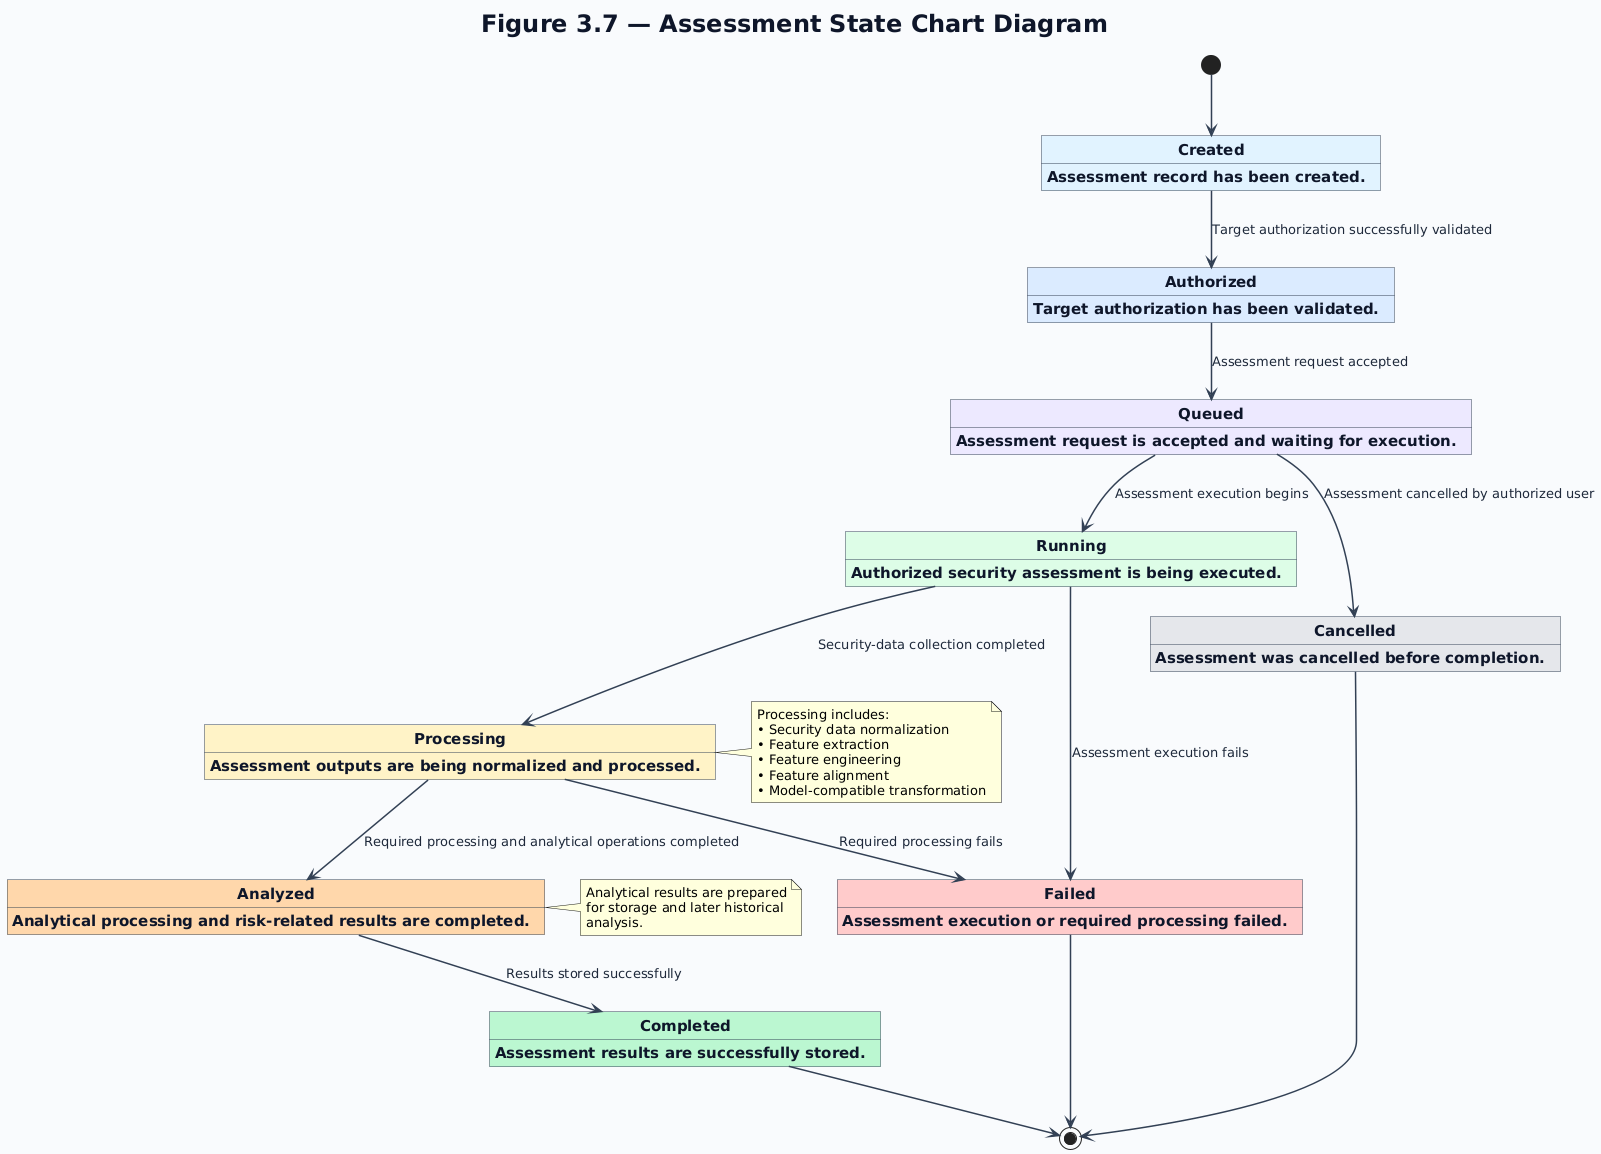

The diagram above was rendered by PlantUML. Its source (embedded in the PNG):
@startuml
title Figure 3.7 — Assessment State Chart Diagram

' ============================================================
' GLOBAL STYLE
' ============================================================

skinparam backgroundColor #F8FAFC
skinparam shadowing false
skinparam roundcorner 0

skinparam state {
    BackgroundColor #FFFFFF
    BorderColor #334155
    FontColor #0F172A
    FontSize 15
    FontStyle bold

    ArrowColor #334155
    ArrowFontColor #1E293B
    ArrowFontSize 13
    ArrowFontStyle normal

    StartColor #16A34A
    EndColor #DC2626
}

skinparam title {
    FontColor #0F172A
    FontSize 24
    FontStyle bold
}

skinparam arrow {
    Color #334155
    Thickness 1.5
    FontSize 13
    FontColor #1E293B
}


' ============================================================
' INITIAL STATE
' ============================================================

[*] --> Created


' ============================================================
' ASSESSMENT STATES
' ============================================================

state "Created" as Created #E0F2FE

state "Authorized" as Authorized #DBEAFE

state "Queued" as Queued #EDE9FE

state "Running" as Running #DCFCE7

state "Processing" as Processing #FEF3C7

state "Analyzed" as Analyzed #FED7AA

state "Completed" as Completed #BBF7D0

state "Failed" as Failed #FECACA

state "Cancelled" as Cancelled #E5E7EB


' ============================================================
' MAIN LIFECYCLE
' ============================================================

Created --> Authorized : Target authorization successfully validated

Authorized --> Queued : Assessment request accepted

Queued --> Running : Assessment execution begins

Running --> Processing : Security-data collection completed

Processing --> Analyzed : Required processing and analytical operations completed

Analyzed --> Completed : Results stored successfully


' ============================================================
' FAILURE TRANSITIONS
' ============================================================

Running --> Failed : Assessment execution fails

Processing --> Failed : Required processing fails


' ============================================================
' CANCELLATION
' ============================================================

Queued --> Cancelled : Assessment cancelled by authorized user


' ============================================================
' FINAL STATES
' ============================================================

Completed --> [*]

Failed --> [*]

Cancelled --> [*]


' ============================================================
' STATE DESCRIPTIONS
' ============================================================

Created : Assessment record has been created.

Authorized : Target authorization has been validated.

Queued : Assessment request is accepted and waiting for execution.

Running : Authorized security assessment is being executed.

Processing : Assessment outputs are being normalized and processed.

Analyzed : Analytical processing and risk-related results are completed.

Completed : Assessment results are successfully stored.

Failed : Assessment execution or required processing failed.

Cancelled : Assessment was cancelled before completion.


' ============================================================
' PROCESSING NOTE
' ============================================================

note right of Processing
    Processing includes:
    • Security data normalization
    • Feature extraction
    • Feature engineering
    • Feature alignment
    • Model-compatible transformation
end note


' ============================================================
' ANALYSIS NOTE
' ============================================================

note right of Analyzed
    Analytical results are prepared
    for storage and later historical
    analysis.
end note
@enduml